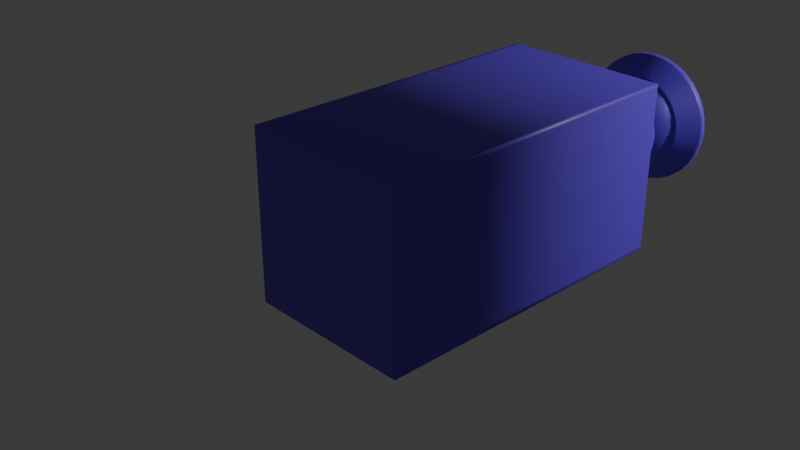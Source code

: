 # Source: Pulsar_Camera.blend  (saved by Blender 4.5.90; exported with 4.5.12 LTS)
import bpy
from mathutils import Matrix  # noqa: F401  (used for matrix-valued properties, if any)

bpy.ops.wm.read_factory_settings(use_empty=True)
scene = bpy.context.scene
scene.name = 'Scene'

# ---- collections
col_collection = bpy.data.collections.new('Collection'); scene.collection.children.link(col_collection)

# ---- materials (node trees are filled in below, after node groups)
mat_material = bpy.data.materials.new('Material')
mat_material.alpha_threshold = 0.0
mat_material.roughness = 0.5
mat_material.line_color = (0.0, 0.0, 0.0, 1.0)

# ---- material node trees
mat_material.use_nodes = True; mat_material.node_tree.nodes.clear()
_N = mat_material.node_tree.nodes; _L = mat_material.node_tree.links
n0 = _N.new('ShaderNodeOutputMaterial'); n0.name = 'Material Output'; n0.location = (200, 100)
n1 = _N.new('ShaderNodeBsdfPrincipled'); n1.name = 'Principled BSDF'; n1.location = (-200, 100)
n1.inputs[0].default_value = (0.1505, 0.06127, 0.8011, 1.0)
n1.inputs[3].default_value = 1.45
_L.new(n1.outputs[0], n0.inputs[0])
n0.is_active_output = True

# ---- world
world_world = bpy.data.worlds.new('World'); scene.world = world_world
world_world.use_nodes = True; world_world.node_tree.nodes.clear()
_N = world_world.node_tree.nodes; _L = world_world.node_tree.links
n0 = _N.new('ShaderNodeOutputWorld'); n0.name = 'World Output'; n0.location = (200, 100)
n1 = _N.new('ShaderNodeBackground'); n1.name = 'Background'; n1.location = (-200, 100)
n1.inputs[0].default_value = (0.05088, 0.05088, 0.05088, 1.0)
_L.new(n1.outputs[0], n0.inputs[0])
n0.is_active_output = True
world_world.color = (0.05088, 0.05088, 0.05088)
world_world.sun_shadow_jitter_overblur = 0.0

# ---- cameras
cam_camera = bpy.data.cameras.new('Camera')
cam_camera.clip_end = 100.0
cam_camera.ortho_scale = 7.314

# ---- lights
light_light = bpy.data.lights.new('Light', 'POINT')
light_light.energy = 1000.0
light_light.shadow_soft_size = 0.1

# ---- meshes
me_cube = bpy.data.meshes.new('Cube')
me_cube.from_pydata([(1.0, 2.876, 1.0), (1.0, 2.876, -1.0), (1.0, -1.0, 1.0), (1.0, -1.0, -1.0), (-1.0, 2.876, 1.0), (-1.0, 2.876, -1.0), (-1.0, -1.0, 1.0), (-1.0, -1.0, -1.0), (-2.752e-09, 3.679, 0.4472), (-2.282e-09, 2.844, 0.51), (0.08725, 3.679, 0.4386), (0.0995, 2.844, 0.5002), (0.1711, 3.679, 0.4132), (0.1952, 2.844, 0.4712), (0.2485, 3.679, 0.3719), (0.2834, 2.844, 0.4241), (0.3162, 3.679, 0.3162), (0.3606, 2.844, 0.3606), (0.3719, 3.679, 0.2485), (0.4241, 2.844, 0.2834), (0.4132, 3.679, 0.1711), (0.4712, 2.844, 0.1952), (0.4386, 3.679, 0.08725), (0.5002, 2.844, 0.0995), (0.4472, 3.679, 5.517e-09), (0.51, 2.844, 4.107e-09), (0.4386, 3.679, -0.08725), (0.5002, 2.844, -0.0995), (0.4132, 3.679, -0.1711), (0.4712, 2.844, -0.1952), (0.3719, 3.679, -0.2485), (0.4241, 2.844, -0.2834), (0.3162, 3.679, -0.3162), (0.3606, 2.844, -0.3606), (0.2485, 3.679, -0.3719), (0.2834, 2.844, -0.4241), (0.1711, 3.679, -0.4132), (0.1952, 2.844, -0.4712), (0.08725, 3.679, -0.4386), (0.0995, 2.844, -0.5002), (-2.517e-09, 3.679, -0.4472), (-2.282e-09, 2.844, -0.51), (-0.08725, 3.679, -0.4386), (-0.0995, 2.844, -0.5002), (-0.1711, 3.679, -0.4132), (-0.1952, 2.844, -0.4712), (-0.2485, 3.679, -0.3719), (-0.2834, 2.844, -0.4241), (-0.3162, 3.679, -0.3162), (-0.3606, 2.844, -0.3606), (-0.3719, 3.679, -0.2485), (-0.4241, 2.844, -0.2834), (-0.4132, 3.679, -0.1711), (-0.4712, 2.844, -0.1952), (-0.4386, 3.679, -0.08725), (-0.5002, 2.844, -0.0995), (-0.4472, 3.679, 5.517e-09), (-0.51, 2.844, 4.107e-09), (-0.4386, 3.679, 0.08725), (-0.5002, 2.844, 0.0995), (-0.4132, 3.679, 0.1711), (-0.4712, 2.844, 0.1952), (-0.3719, 3.679, 0.2485), (-0.4241, 2.844, 0.2834), (-0.3162, 3.679, 0.3162), (-0.3606, 2.844, 0.3606), (-0.2485, 3.679, 0.3719), (-0.2834, 2.844, 0.4241), (-0.1711, 3.679, 0.4132), (-0.1952, 2.844, 0.4712), (-0.08725, 3.679, 0.4386), (-0.0995, 2.844, 0.5002), (1.0, 2.876, -0.8), (-1.0, -1.0, -0.8), (1.0, -1.0, -0.8), (-1.0, 2.876, -0.8), (-1.0, -1.0, 0.82), (1.0, 2.876, 0.82), (1.0, -1.0, 0.82), (-1.0, 2.876, 0.82), (-0.8, 2.876, -1.0), (-0.8, -1.0, 1.0), (-0.8, -1.0, -1.0), (-0.8, 2.876, 1.0), (-0.8, 2.876, -0.8), (-0.8, -1.0, -0.8), (-0.8, 2.876, 0.82), (-0.8, -1.0, 0.82), (0.82, -1.0, -1.0), (0.82, 2.876, 1.0), (0.82, 2.876, -0.8), (0.82, 2.876, 0.82), (0.82, 2.876, -1.0), (0.82, -1.0, 1.0), (0.82, -1.0, -0.8), (0.82, -1.0, 0.82), (-2.282e-09, 3.679, 0.51), (0.0995, 3.679, 0.5002), (0.1952, 3.679, 0.4712), (0.2834, 3.679, 0.4241), (0.3606, 3.679, 0.3606), (0.4241, 3.679, 0.2834), (0.4712, 3.679, 0.1952), (0.5002, 3.679, 0.0995), (0.51, 3.679, 4.107e-09), (0.5002, 3.679, -0.0995), (0.4712, 3.679, -0.1952), (0.4241, 3.679, -0.2834), (0.3606, 3.679, -0.3606), (0.2834, 3.679, -0.4241), (0.1952, 3.679, -0.4712), (0.0995, 3.679, -0.5002), (-2.282e-09, 3.679, -0.51), (-0.0995, 3.679, -0.5002), (-0.1952, 3.679, -0.4712), (-0.2834, 3.679, -0.4241), (-0.3606, 3.679, -0.3606), (-0.4241, 3.679, -0.2834), (-0.4712, 3.679, -0.1952), (-0.5002, 3.679, -0.0995), (-0.51, 3.679, 4.107e-09), (-0.5002, 3.679, 0.0995), (-0.4712, 3.679, 0.1952), (-0.4241, 3.679, 0.2834), (-0.3606, 3.679, 0.3606), (-0.2834, 3.679, 0.4241), (-0.1952, 3.679, 0.4712), (-0.0995, 3.679, 0.5002), (-2.752e-09, 3.921, 0.4472), (0.08725, 3.921, 0.4386), (0.1711, 3.921, 0.4132), (0.2485, 3.921, 0.3719), (0.3162, 3.921, 0.3162), (0.3719, 3.921, 0.2485), (0.4132, 3.921, 0.1711), (0.4386, 3.921, 0.08725), (0.4472, 3.921, -1.751e-08), (0.4386, 3.921, -0.08725), (0.4132, 3.921, -0.1711), (0.3719, 3.921, -0.2485), (0.3162, 3.921, -0.3162), (0.2485, 3.921, -0.3719), (0.1711, 3.921, -0.4132), (0.08725, 3.921, -0.4386), (-2.517e-09, 3.921, -0.4472), (-0.08725, 3.921, -0.4386), (-0.1711, 3.921, -0.4132), (-0.2485, 3.921, -0.3719), (-0.3162, 3.921, -0.3162), (-0.3719, 3.921, -0.2485), (-0.4132, 3.921, -0.1711), (-0.4386, 3.921, -0.08725), (-0.4472, 3.921, -1.751e-08), (-0.4386, 3.921, 0.08725), (-0.4132, 3.921, 0.1711), (-0.3719, 3.921, 0.2485), (-0.3162, 3.921, 0.3162), (-0.2485, 3.921, 0.3719), (-0.1711, 3.921, 0.4132), (-0.08725, 3.921, 0.4386), (-1.436e-08, 4.2, 0.7965), (0.1554, 4.2, 0.7812), (0.3048, 4.2, 0.7359), (0.4425, 4.2, 0.6623), (0.5632, 4.2, 0.5632), (0.6623, 4.2, 0.4425), (0.7359, 4.2, 0.3048), (0.7812, 4.2, 0.1554), (0.7965, 4.2, -2.161e-08), (0.7812, 4.2, -0.1554), (0.7359, 4.2, -0.3048), (0.6623, 4.2, -0.4425), (0.5632, 4.2, -0.5632), (0.4425, 4.2, -0.6623), (0.3048, 4.2, -0.7359), (0.1554, 4.2, -0.7812), (-1.394e-08, 4.2, -0.7965), (-0.1554, 4.2, -0.7812), (-0.3048, 4.2, -0.7359), (-0.4425, 4.2, -0.6623), (-0.5632, 4.2, -0.5632), (-0.6623, 4.2, -0.4425), (-0.7359, 4.2, -0.3048), (-0.7812, 4.2, -0.1554), (-0.7965, 4.2, -2.161e-08), (-0.7812, 4.2, 0.1554), (-0.7359, 4.2, 0.3048), (-0.6623, 4.2, 0.4425), (-0.5632, 4.2, 0.5632), (-0.4425, 4.2, 0.6623), (-0.3048, 4.2, 0.7359), (-0.1554, 4.2, 0.7812), (-1.525e-08, 4.292, 0.7168), (0.1398, 4.292, 0.703), (0.2743, 4.292, 0.6622), (0.3982, 4.292, 0.596), (0.5068, 4.292, 0.5068), (0.596, 4.292, 0.3982), (0.6622, 4.292, 0.2743), (0.703, 4.292, 0.1398), (0.7168, 4.292, -1.124e-08), (0.703, 4.292, -0.1398), (0.6622, 4.292, -0.2743), (0.596, 4.292, -0.3982), (0.5068, 4.292, -0.5068), (0.3982, 4.292, -0.596), (0.2743, 4.292, -0.6622), (0.1398, 4.292, -0.703), (-1.454e-08, 4.292, -0.7168), (-0.1398, 4.292, -0.703), (-0.2743, 4.292, -0.6622), (-0.3982, 4.292, -0.596), (-0.5068, 4.292, -0.5068), (-0.596, 4.292, -0.3982), (-0.6622, 4.292, -0.2743), (-0.703, 4.292, -0.1398), (-0.7168, 4.292, -1.124e-08), (-0.703, 4.292, 0.1398), (-0.6622, 4.292, 0.2743), (-0.596, 4.292, 0.3982), (-0.5068, 4.292, 0.5068), (-0.3982, 4.292, 0.596), (-0.2743, 4.292, 0.6622), (-0.1398, 4.292, 0.703), (-1.436e-08, 4.292, 0.7965), (0.1554, 4.292, 0.7812), (0.3048, 4.292, 0.7359), (0.4425, 4.292, 0.6623), (0.5632, 4.292, 0.5632), (0.6623, 4.292, 0.4425), (0.7359, 4.292, 0.3048), (0.7812, 4.292, 0.1554), (0.7965, 4.292, -1.333e-08), (0.7812, 4.292, -0.1554), (0.7359, 4.292, -0.3048), (0.6623, 4.292, -0.4425), (0.5632, 4.292, -0.5632), (0.4425, 4.292, -0.6623), (0.3048, 4.292, -0.7359), (0.1554, 4.292, -0.7812), (-1.394e-08, 4.292, -0.7965), (-0.1554, 4.292, -0.7812), (-0.3048, 4.292, -0.7359), (-0.4425, 4.292, -0.6623), (-0.5632, 4.292, -0.5632), (-0.6623, 4.292, -0.4425), (-0.7359, 4.292, -0.3048), (-0.7812, 4.292, -0.1554), (-0.7965, 4.292, -1.333e-08), (-0.7812, 4.292, 0.1554), (-0.7359, 4.292, 0.3048), (-0.6623, 4.292, 0.4425), (-0.5632, 4.292, 0.5632), (-0.4425, 4.292, 0.6623), (-0.3048, 4.292, 0.7359), (-0.1554, 4.292, 0.7812), (-4.57e-08, 4.203, 0.5765), (0.1125, 4.203, 0.5655), (0.2206, 4.203, 0.5326), (0.3203, 4.203, 0.4794), (0.4077, 4.203, 0.4077), (0.4794, 4.203, 0.3203), (0.5326, 4.203, 0.2206), (0.5655, 4.203, 0.1125), (0.5765, 4.203, -1.996e-09), (0.5655, 4.203, -0.1125), (0.5326, 4.203, -0.2206), (0.4794, 4.203, -0.3203), (0.4077, 4.203, -0.4077), (0.3203, 4.203, -0.4794), (0.2206, 4.203, -0.5326), (0.1125, 4.203, -0.5655), (-1.559e-08, 4.203, -0.5765), (-0.1125, 4.203, -0.5655), (-0.2206, 4.203, -0.5326), (-0.3203, 4.203, -0.4794), (-0.4077, 4.203, -0.4077), (-0.4794, 4.203, -0.3203), (-0.5326, 4.203, -0.2206), (-0.5655, 4.203, -0.1125), (-0.5765, 4.203, -1.996e-09), (-0.5655, 4.203, 0.1125), (-0.5326, 4.203, 0.2206), (-0.4794, 4.203, 0.3203), (-0.4077, 4.203, 0.4077), (-0.3203, 4.203, 0.4794), (-0.2206, 4.203, 0.5326), (-0.1125, 4.203, 0.5655), (-1.525e-08, 4.203, 0.7168), (0.1398, 4.203, 0.703), (0.2743, 4.203, 0.6622), (0.3982, 4.203, 0.596), (0.5068, 4.203, 0.5068), (0.596, 4.203, 0.3982), (0.6622, 4.203, 0.2743), (0.703, 4.203, 0.1398), (0.7168, 4.203, -4.621e-09), (0.703, 4.203, -0.1398), (0.6622, 4.203, -0.2743), (0.596, 4.203, -0.3982), (0.5068, 4.203, -0.5068), (0.3982, 4.203, -0.596), (0.2743, 4.203, -0.6622), (0.1398, 4.203, -0.703), (-1.454e-08, 4.203, -0.7168), (-0.1398, 4.203, -0.703), (-0.2743, 4.203, -0.6622), (-0.3982, 4.203, -0.596), (-0.5068, 4.203, -0.5068), (-0.596, 4.203, -0.3982), (-0.6622, 4.203, -0.2743), (-0.703, 4.203, -0.1398), (-0.7168, 4.203, -4.621e-09), (-0.703, 4.203, 0.1398), (-0.6622, 4.203, 0.2743), (-0.596, 4.203, 0.3982), (-0.5068, 4.203, 0.5068), (-0.3982, 4.203, 0.596), (-0.2743, 4.203, 0.6622), (-0.1398, 4.203, 0.703), (-1.069e-07, 3.521, 0.328), (0.064, 3.521, 0.3217), (0.1255, 3.521, 0.3031), (0.1822, 3.521, 0.2728), (0.232, 3.521, 0.232), (0.2728, 3.521, 0.1822), (0.3031, 3.521, 0.1255), (0.3217, 3.521, 0.064), (0.328, 3.521, -4.043e-08), (0.3217, 3.521, -0.064), (0.3031, 3.521, -0.1255), (0.2728, 3.521, -0.1822), (0.232, 3.521, -0.232), (0.1822, 3.521, -0.2728), (0.1255, 3.521, -0.3031), (0.064, 3.521, -0.3217), (-1.384e-08, 3.521, -0.328), (-0.064, 3.521, -0.3217), (-0.1255, 3.521, -0.3031), (-0.1822, 3.521, -0.2728), (-0.232, 3.521, -0.232), (-0.2728, 3.521, -0.1822), (-0.3031, 3.521, -0.1255), (-0.3217, 3.521, -0.064), (-0.328, 3.521, -4.363e-08), (-0.3217, 3.521, 0.064), (-0.3031, 3.521, 0.1255), (-0.2728, 3.521, 0.1822), (-0.232, 3.521, 0.232), (-0.1822, 3.521, 0.2728), (-0.1255, 3.521, 0.3031), (-0.064, 3.521, 0.3217), (-4.57e-08, 4.019, 0.5765), (0.1125, 4.019, 0.5655), (0.2206, 4.019, 0.5326), (0.3203, 4.019, 0.4794), (0.4077, 4.019, 0.4077), (0.4794, 4.019, 0.3203), (0.5326, 4.019, 0.2206), (0.5655, 4.019, 0.1125), (0.5765, 4.019, -4.951e-08), (0.5655, 4.019, -0.1125), (0.5326, 4.019, -0.2206), (0.4794, 4.019, -0.3203), (0.4077, 4.019, -0.4077), (0.3203, 4.019, -0.4794), (0.2206, 4.019, -0.5326), (0.1125, 4.019, -0.5655), (-1.559e-08, 4.019, -0.5765), (-0.1125, 4.019, -0.5655), (-0.2206, 4.019, -0.5326), (-0.3203, 4.019, -0.4794), (-0.4077, 4.019, -0.4077), (-0.4794, 4.019, -0.3203), (-0.5326, 4.019, -0.2206), (-0.5655, 4.019, -0.1125), (-0.5765, 4.019, -4.951e-08), (-0.5655, 4.019, 0.1125), (-0.5326, 4.019, 0.2206), (-0.4794, 4.019, 0.3203), (-0.4077, 4.019, 0.4077), (-0.3203, 4.019, 0.4794), (-0.2206, 4.019, 0.5326), (-0.1125, 4.019, 0.5655), (-7.75e-08, 3.521, 0.4373), (0.08531, 3.521, 0.4289), (0.1673, 3.521, 0.404), (0.2429, 3.521, 0.3636), (0.3092, 3.521, 0.3092), (0.3636, 3.521, 0.2429), (0.404, 3.521, 0.1673), (0.4289, 3.521, 0.08531), (0.4373, 3.521, -4.534e-08), (0.4289, 3.521, -0.08531), (0.404, 3.521, -0.1673), (0.3636, 3.521, -0.2429), (0.3092, 3.521, -0.3092), (0.2429, 3.521, -0.3636), (0.1673, 3.521, -0.404), (0.08531, 3.521, -0.4289), (-1.506e-08, 3.521, -0.4373), (-0.08531, 3.521, -0.4289), (-0.1673, 3.521, -0.404), (-0.2429, 3.521, -0.3636), (-0.3092, 3.521, -0.3092), (-0.3636, 3.521, -0.2429), (-0.404, 3.521, -0.1673), (-0.4289, 3.521, -0.08531), (-0.4373, 3.521, -4.69e-08), (-0.4289, 3.521, 0.08531), (-0.404, 3.521, 0.1673), (-0.3636, 3.521, 0.2429), (-0.3092, 3.521, 0.3092), (-0.2429, 3.521, 0.3636), (-0.1673, 3.521, 0.404), (-0.08531, 3.521, 0.4289), (-1.069e-07, 2.151, 0.328), (0.064, 2.151, 0.3217), (0.1255, 2.151, 0.3031), (0.1822, 2.151, 0.2728), (0.232, 2.151, 0.232), (0.2728, 2.151, 0.1822), (0.3031, 2.151, 0.1255), (0.3217, 2.151, 0.064), (0.328, 2.151, -8.916e-07), (0.3217, 2.151, -0.064), (0.3031, 2.151, -0.1255), (0.2728, 2.151, -0.1823), (0.232, 2.151, -0.232), (0.1822, 2.151, -0.2728), (0.1255, 2.151, -0.3031), (0.064, 2.151, -0.3217), (-1.384e-08, 2.151, -0.328), (-0.064, 2.151, -0.3217), (-0.1255, 2.151, -0.3031), (-0.1822, 2.151, -0.2728), (-0.232, 2.151, -0.232), (-0.2728, 2.151, -0.1823), (-0.3031, 2.151, -0.1255), (-0.3217, 2.151, -0.064), (-0.328, 2.151, -8.948e-07), (-0.3217, 2.151, 0.064), (-0.3031, 2.151, 0.1255), (-0.2728, 2.151, 0.1822), (-0.232, 2.151, 0.232), (-0.1822, 2.151, 0.2728), (-0.1255, 2.151, 0.3031), (-0.064, 2.151, 0.3217), (0.91, -1.0, -1.0), (0.91, 2.876, 1.0), (0.91, 2.876, -0.8), (0.91, 2.876, 0.82), (0.91, 2.876, -1.0), (0.91, -1.0, 1.0), (0.91, -1.0, -0.8), (0.91, -1.0, 0.82), (-1.0, -1.0, 0.91), (1.0, 2.876, 0.91), (1.0, -1.0, 0.91), (-1.0, 2.876, 0.91), (-0.8, 2.876, 0.91), (-0.8, -1.0, 0.91), (0.82, -1.0, 0.91), (0.82, 2.876, 0.91), (0.91, -1.0, 0.91), (0.91, 2.876, 0.91), (1.0, 2.876, -0.9), (1.0, -1.0, -0.9), (-1.0, 2.876, -0.9), (-1.0, -1.0, -0.9), (-0.8, -1.0, -0.9), (-0.8, 2.876, -0.9), (0.82, -1.0, -0.9), (0.82, 2.876, -0.9), (0.91, -1.0, -0.9), (0.91, 2.876, -0.9), (-0.9, 2.876, -1.0), (-0.9, -1.0, 1.0), (-0.9, -1.0, -0.8), (-0.9, -1.0, 0.82), (-0.9, -1.0, -1.0), (-0.9, 2.876, 1.0), (-0.9, 2.876, -0.8), (-0.9, 2.876, 0.82), (-0.9, 2.876, 0.91), (-0.9, -1.0, 0.91), (-0.9, 2.876, -0.9), (-0.9, -1.0, -0.9), (-0.95, 2.876, -1.0), (-0.95, -1.0, 1.0), (-0.95, -1.0, -0.8), (-0.95, -1.0, 0.82), (-0.95, -1.0, 0.91), (-0.95, -1.0, -0.9), (-0.95, -1.0, -1.0), (-0.95, 2.876, 1.0), (-0.95, 2.876, -0.8), (-0.95, 2.876, 0.82), (-0.95, 2.876, 0.91), (-0.95, 2.876, -0.9), (-1.0, -1.0, 0.9515), (1.0, 2.876, 0.9515), (1.0, -1.0, 0.9515), (-1.0, 2.876, 0.9515), (-0.8, 2.876, 0.9515), (-0.8, -1.0, 0.9515), (0.82, -1.0, 0.9515), (0.82, 2.876, 0.9515), (0.91, -1.0, 0.9515), (0.91, 2.876, 0.9515), (-0.9, 2.876, 0.9515), (-0.9, -1.0, 0.9515), (-0.95, 2.876, 0.9515), (-0.95, -1.0, 0.9515), (0.955, -1.0, -1.0), (0.955, 2.876, 1.0), (0.955, 2.876, -0.8), (0.955, 2.876, 0.82), (0.955, 2.876, -1.0), (0.955, -1.0, 1.0), (0.955, -1.0, -0.8), (0.955, -1.0, 0.82), (0.955, -1.0, 0.91), (0.955, 2.876, 0.91), (0.955, -1.0, -0.9), (0.955, 2.876, -0.9), (0.955, -1.0, 0.9515), (0.955, 2.876, 0.9515), (1.0, 2.876, -0.95), (1.0, -1.0, -0.95), (-1.0, 2.876, -0.95), (-0.8, -1.0, -0.95), (-0.8, 2.876, -0.95), (0.82, -1.0, -0.95), (0.82, 2.876, -0.95), (0.91, -1.0, -0.95), (0.91, 2.876, -0.95), (-1.0, -1.0, -0.95), (-0.9, -1.0, -0.95), (-0.9, 2.876, -0.95), (-0.95, 2.876, -0.95), (-0.95, -1.0, -0.95), (0.955, 2.876, -0.95), (0.955, -1.0, -0.95)], [], [(495, 4, 6, 489), (513, 489, 6, 500), (500, 6, 4, 503), (518, 1, 3, 514), (501, 0, 2, 502), (527, 515, 0, 501), (96, 9, 11, 97), (97, 11, 13, 98), (98, 13, 15, 99), (99, 15, 17, 100), (100, 17, 19, 101), (101, 19, 21, 102), (102, 21, 23, 103), (103, 23, 25, 104), (104, 25, 27, 105), (105, 27, 29, 106), (106, 29, 31, 107), (107, 31, 33, 108), (108, 33, 35, 109), (109, 35, 37, 110), (110, 37, 39, 111), (111, 39, 41, 112), (112, 41, 43, 113), (113, 43, 45, 114), (114, 45, 47, 115), (115, 47, 49, 116), (116, 49, 51, 117), (117, 51, 53, 118), (118, 53, 55, 119), (119, 55, 57, 120), (120, 57, 59, 121), (121, 59, 61, 122), (122, 61, 63, 123), (123, 63, 65, 124), (124, 65, 67, 125), (125, 67, 69, 126), (11, 9, 71, 69, 67, 65, 63, 61, 59, 57, 55, 53, 51, 49, 47, 45, 43, 41, 39, 37, 35, 33, 31, 29, 27, 25, 23, 21, 19, 17, 15, 13), (126, 69, 71, 127), (127, 71, 9, 96), (58, 60, 154, 153), (525, 516, 72, 466), (466, 72, 74, 467), (469, 73, 75, 468), (493, 490, 73, 469), (516, 517, 77, 72), (72, 77, 78, 74), (73, 76, 79, 75), (490, 491, 76, 73), (94, 95, 87, 85), (482, 483, 86, 84), (472, 94, 85, 470), (486, 482, 84, 471), (510, 481, 83, 504), (476, 80, 82, 480), (506, 93, 81, 505), (89, 83, 81, 93), (449, 89, 93, 453), (508, 453, 93, 506), (474, 454, 94, 472), (454, 455, 95, 94), (84, 86, 91, 90), (471, 84, 90, 473), (504, 83, 89, 507), (80, 92, 88, 82), (10, 8, 96, 97), (12, 10, 97, 98), (14, 12, 98, 99), (16, 14, 99, 100), (18, 16, 100, 101), (20, 18, 101, 102), (22, 20, 102, 103), (24, 22, 103, 104), (26, 24, 104, 105), (28, 26, 105, 106), (30, 28, 106, 107), (32, 30, 107, 108), (34, 32, 108, 109), (36, 34, 109, 110), (38, 36, 110, 111), (40, 38, 111, 112), (42, 40, 112, 113), (44, 42, 113, 114), (46, 44, 114, 115), (48, 46, 115, 116), (50, 48, 116, 117), (52, 50, 117, 118), (54, 52, 118, 119), (56, 54, 119, 120), (58, 56, 120, 121), (60, 58, 121, 122), (62, 60, 122, 123), (64, 62, 123, 124), (66, 64, 124, 125), (68, 66, 125, 126), (70, 68, 126, 127), (8, 70, 127, 96), (156, 157, 189, 188), (32, 34, 141, 140), (60, 62, 155, 154), (34, 36, 142, 141), (8, 10, 129, 128), (62, 64, 156, 155), (36, 38, 143, 142), (10, 12, 130, 129), (64, 66, 157, 156), (38, 40, 144, 143), (12, 14, 131, 130), (66, 68, 158, 157), (40, 42, 145, 144), (14, 16, 132, 131), (68, 70, 159, 158), (42, 44, 146, 145), (16, 18, 133, 132), (70, 8, 128, 159), (44, 46, 147, 146), (18, 20, 134, 133), (46, 48, 148, 147), (20, 22, 135, 134), (48, 50, 149, 148), (22, 24, 136, 135), (50, 52, 150, 149), (24, 26, 137, 136), (52, 54, 151, 150), (26, 28, 138, 137), (54, 56, 152, 151), (28, 30, 139, 138), (56, 58, 153, 152), (30, 32, 140, 139), (176, 177, 241, 240), (143, 144, 176, 175), (130, 131, 163, 162), (157, 158, 190, 189), (144, 145, 177, 176), (131, 132, 164, 163), (158, 159, 191, 190), (145, 146, 178, 177), (132, 133, 165, 164), (159, 128, 160, 191), (146, 147, 179, 178), (133, 134, 166, 165), (147, 148, 180, 179), (134, 135, 167, 166), (148, 149, 181, 180), (135, 136, 168, 167), (149, 150, 182, 181), (136, 137, 169, 168), (150, 151, 183, 182), (137, 138, 170, 169), (151, 152, 184, 183), (138, 139, 171, 170), (152, 153, 185, 184), (139, 140, 172, 171), (153, 154, 186, 185), (140, 141, 173, 172), (154, 155, 187, 186), (141, 142, 174, 173), (128, 129, 161, 160), (155, 156, 188, 187), (142, 143, 175, 174), (129, 130, 162, 161), (216, 217, 313, 312), (163, 164, 228, 227), (190, 191, 255, 254), (177, 178, 242, 241), (164, 165, 229, 228), (191, 160, 224, 255), (178, 179, 243, 242), (165, 166, 230, 229), (179, 180, 244, 243), (166, 167, 231, 230), (180, 181, 245, 244), (167, 168, 232, 231), (181, 182, 246, 245), (168, 169, 233, 232), (182, 183, 247, 246), (169, 170, 234, 233), (183, 184, 248, 247), (170, 171, 235, 234), (184, 185, 249, 248), (171, 172, 236, 235), (185, 186, 250, 249), (172, 173, 237, 236), (186, 187, 251, 250), (173, 174, 238, 237), (160, 161, 225, 224), (187, 188, 252, 251), (174, 175, 239, 238), (161, 162, 226, 225), (188, 189, 253, 252), (175, 176, 240, 239), (162, 163, 227, 226), (189, 190, 254, 253), (193, 192, 224, 225), (194, 193, 225, 226), (195, 194, 226, 227), (196, 195, 227, 228), (197, 196, 228, 229), (198, 197, 229, 230), (199, 198, 230, 231), (200, 199, 231, 232), (201, 200, 232, 233), (202, 201, 233, 234), (203, 202, 234, 235), (204, 203, 235, 236), (205, 204, 236, 237), (206, 205, 237, 238), (207, 206, 238, 239), (208, 207, 239, 240), (209, 208, 240, 241), (210, 209, 241, 242), (211, 210, 242, 243), (212, 211, 243, 244), (213, 212, 244, 245), (214, 213, 245, 246), (215, 214, 246, 247), (216, 215, 247, 248), (217, 216, 248, 249), (218, 217, 249, 250), (219, 218, 250, 251), (220, 219, 251, 252), (221, 220, 252, 253), (222, 221, 253, 254), (223, 222, 254, 255), (192, 223, 255, 224), (277, 278, 374, 373), (203, 204, 300, 299), (217, 218, 314, 313), (204, 205, 301, 300), (218, 219, 315, 314), (205, 206, 302, 301), (192, 193, 289, 288), (219, 220, 316, 315), (206, 207, 303, 302), (193, 194, 290, 289), (220, 221, 317, 316), (207, 208, 304, 303), (194, 195, 291, 290), (221, 222, 318, 317), (208, 209, 305, 304), (195, 196, 292, 291), (222, 223, 319, 318), (209, 210, 306, 305), (196, 197, 293, 292), (223, 192, 288, 319), (210, 211, 307, 306), (197, 198, 294, 293), (211, 212, 308, 307), (198, 199, 295, 294), (212, 213, 309, 308), (199, 200, 296, 295), (213, 214, 310, 309), (200, 201, 297, 296), (214, 215, 311, 310), (201, 202, 298, 297), (215, 216, 312, 311), (202, 203, 299, 298), (257, 256, 288, 289), (258, 257, 289, 290), (259, 258, 290, 291), (260, 259, 291, 292), (261, 260, 292, 293), (262, 261, 293, 294), (263, 262, 294, 295), (264, 263, 295, 296), (265, 264, 296, 297), (266, 265, 297, 298), (267, 266, 298, 299), (268, 267, 299, 300), (269, 268, 300, 301), (270, 269, 301, 302), (271, 270, 302, 303), (272, 271, 303, 304), (273, 272, 304, 305), (274, 273, 305, 306), (275, 274, 306, 307), (276, 275, 307, 308), (277, 276, 308, 309), (278, 277, 309, 310), (279, 278, 310, 311), (280, 279, 311, 312), (281, 280, 312, 313), (282, 281, 313, 314), (283, 282, 314, 315), (284, 283, 315, 316), (285, 284, 316, 317), (286, 285, 317, 318), (287, 286, 318, 319), (256, 287, 319, 288), (337, 338, 434, 433), (264, 265, 361, 360), (278, 279, 375, 374), (265, 266, 362, 361), (279, 280, 376, 375), (266, 267, 363, 362), (280, 281, 377, 376), (267, 268, 364, 363), (281, 282, 378, 377), (268, 269, 365, 364), (282, 283, 379, 378), (269, 270, 366, 365), (256, 257, 353, 352), (283, 284, 380, 379), (270, 271, 367, 366), (257, 258, 354, 353), (284, 285, 381, 380), (271, 272, 368, 367), (258, 259, 355, 354), (285, 286, 382, 381), (272, 273, 369, 368), (259, 260, 356, 355), (286, 287, 383, 382), (273, 274, 370, 369), (260, 261, 357, 356), (287, 256, 352, 383), (274, 275, 371, 370), (261, 262, 358, 357), (275, 276, 372, 371), (262, 263, 359, 358), (276, 277, 373, 372), (263, 264, 360, 359), (385, 384, 352, 353), (386, 385, 353, 354), (387, 386, 354, 355), (388, 387, 355, 356), (389, 388, 356, 357), (390, 389, 357, 358), (391, 390, 358, 359), (392, 391, 359, 360), (393, 392, 360, 361), (394, 393, 361, 362), (395, 394, 362, 363), (396, 395, 363, 364), (397, 396, 364, 365), (398, 397, 365, 366), (399, 398, 366, 367), (400, 399, 367, 368), (401, 400, 368, 369), (402, 401, 369, 370), (403, 402, 370, 371), (404, 403, 371, 372), (405, 404, 372, 373), (406, 405, 373, 374), (407, 406, 374, 375), (408, 407, 375, 376), (409, 408, 376, 377), (410, 409, 377, 378), (411, 410, 378, 379), (412, 411, 379, 380), (413, 412, 380, 381), (414, 413, 381, 382), (415, 414, 382, 383), (384, 415, 383, 352), (321, 320, 384, 385), (322, 321, 385, 386), (323, 322, 386, 387), (324, 323, 387, 388), (325, 324, 388, 389), (326, 325, 389, 390), (327, 326, 390, 391), (328, 327, 391, 392), (329, 328, 392, 393), (330, 329, 393, 394), (331, 330, 394, 395), (332, 331, 395, 396), (333, 332, 396, 397), (334, 333, 397, 398), (335, 334, 398, 399), (336, 335, 399, 400), (337, 336, 400, 401), (338, 337, 401, 402), (339, 338, 402, 403), (340, 339, 403, 404), (341, 340, 404, 405), (342, 341, 405, 406), (343, 342, 406, 407), (344, 343, 407, 408), (345, 344, 408, 409), (346, 345, 409, 410), (347, 346, 410, 411), (348, 347, 411, 412), (349, 348, 412, 413), (350, 349, 413, 414), (351, 350, 414, 415), (320, 351, 415, 384), (416, 417, 418, 419, 420, 421, 422, 423, 424, 425, 426, 427, 428, 429, 430, 431, 432, 433, 434, 435, 436, 437, 438, 439, 440, 441, 442, 443, 444, 445, 446, 447), (324, 325, 421, 420), (351, 320, 416, 447), (338, 339, 435, 434), (325, 326, 422, 421), (339, 340, 436, 435), (326, 327, 423, 422), (340, 341, 437, 436), (327, 328, 424, 423), (341, 342, 438, 437), (328, 329, 425, 424), (342, 343, 439, 438), (329, 330, 426, 425), (343, 344, 440, 439), (330, 331, 427, 426), (344, 345, 441, 440), (331, 332, 428, 427), (345, 346, 442, 441), (332, 333, 429, 428), (346, 347, 443, 442), (333, 334, 430, 429), (320, 321, 417, 416), (347, 348, 444, 443), (334, 335, 431, 430), (321, 322, 418, 417), (348, 349, 445, 444), (335, 336, 432, 431), (322, 323, 419, 418), (349, 350, 446, 445), (336, 337, 433, 432), (323, 324, 420, 419), (350, 351, 447, 446), (520, 521, 455, 454), (524, 520, 454, 474), (526, 519, 453, 508), (515, 449, 453, 519), (90, 91, 451, 450), (473, 90, 450, 475), (507, 89, 449, 509), (92, 452, 448, 88), (91, 463, 465, 451), (521, 522, 464, 455), (86, 460, 463, 91), (455, 464, 462, 95), (95, 462, 461, 87), (483, 484, 460, 86), (517, 523, 457, 77), (77, 457, 458, 78), (76, 456, 459, 79), (491, 492, 456, 76), (534, 473, 475, 536), (543, 524, 474, 535), (532, 471, 473, 534), (535, 474, 472, 533), (539, 486, 471, 532), (533, 472, 470, 531), (541, 493, 469, 537), (537, 469, 468, 530), (528, 466, 467, 529), (542, 525, 466, 528), (531, 470, 487, 538), (540, 499, 486, 539), (87, 461, 485, 479), (497, 498, 484, 483), (488, 476, 480, 494), (512, 495, 481, 510), (499, 496, 482, 486), (496, 497, 483, 482), (85, 87, 479, 478), (470, 85, 478, 487), (505, 81, 477, 511), (83, 481, 477, 81), (75, 79, 497, 496), (468, 75, 496, 499), (503, 4, 495, 512), (5, 488, 494, 7), (79, 459, 498, 497), (530, 468, 499, 540), (538, 487, 493, 541), (479, 485, 492, 491), (478, 479, 491, 490), (487, 478, 490, 493), (511, 477, 489, 513), (481, 495, 489, 477), (485, 511, 513, 492), (459, 503, 512, 498), (461, 505, 511, 485), (498, 512, 510, 484), (463, 507, 509, 465), (522, 526, 508, 464), (460, 504, 507, 463), (464, 508, 506, 462), (462, 506, 505, 461), (484, 510, 504, 460), (523, 527, 501, 457), (457, 501, 502, 458), (456, 500, 503, 459), (492, 513, 500, 456), (465, 509, 527, 523), (458, 502, 526, 522), (536, 475, 525, 542), (529, 467, 524, 543), (451, 465, 523, 517), (78, 458, 522, 521), (0, 515, 519, 2), (502, 2, 519, 526), (467, 74, 520, 524), (74, 78, 521, 520), (450, 451, 517, 516), (475, 450, 516, 525), (509, 449, 515, 527), (452, 518, 514, 448), (3, 529, 543, 514), (452, 536, 542, 518), (480, 538, 541, 494), (5, 530, 540, 488), (488, 540, 539, 476), (82, 531, 538, 480), (518, 542, 528, 1), (1, 528, 529, 3), (7, 537, 530, 5), (494, 541, 537, 7), (88, 533, 531, 82), (476, 539, 532, 80), (448, 535, 533, 88), (80, 532, 534, 92), (514, 543, 535, 448), (92, 534, 536, 452)])
me_cube.polygons.foreach_set('use_smooth', [True] * 512)
_uv = me_cube.uv_layers.new(name='UVMap')
_uv.uv.foreach_set('vector', [0.8687, 0.5, 0.875, 0.5, 0.875, 0.75, 0.8687, 0.75, 0.6189, 0.9937, 0.625, 0.9937, 0.625, 1.0, 0.6189, 1.0, 0.6189, 0.0, 0.625, 0.0, 0.625, 0.25, 0.6189, 0.25, 0.3694, 0.5, 0.375, 0.5, 0.375, 0.75, 0.3694, 0.75, 0.6189, 0.5, 0.625, 0.5, 0.625, 0.75, 0.6189, 0.75, 0.6189, 0.4944, 0.625, 0.4944, 0.625, 0.5, 0.6189, 0.5, 1.0, 0.5, 1.0, 1.0, 0.9688, 1.0, 0.9688, 0.5, 0.9688, 0.5, 0.9688, 1.0, 0.9375, 1.0, 0.9375, 0.5, 0.9375, 0.5, 0.9375, 1.0, 0.9062, 1.0, 0.9062, 0.5, 0.9062, 0.5, 0.9062, 1.0, 0.875, 1.0, 0.875, 0.5, 0.875, 0.5, 0.875, 1.0, 0.8438, 1.0, 0.8438, 0.5, 0.8438, 0.5, 0.8438, 1.0, 0.8125, 1.0, 0.8125, 0.5, 0.8125, 0.5, 0.8125, 1.0, 0.7812, 1.0, 0.7812, 0.5, 0.7812, 0.5, 0.7812, 1.0, 0.75, 1.0, 0.75, 0.5, 0.75, 0.5, 0.75, 1.0, 0.7188, 1.0, 0.7188, 0.5, 0.7188, 0.5, 0.7188, 1.0, 0.6875, 1.0, 0.6875, 0.5, 0.6875, 0.5, 0.6875, 1.0, 0.6562, 1.0, 0.6562, 0.5, 0.6562, 0.5, 0.6562, 1.0, 0.625, 1.0, 0.625, 0.5, 0.625, 0.5, 0.625, 1.0, 0.5938, 1.0, 0.5938, 0.5, 0.5938, 0.5, 0.5938, 1.0, 0.5625, 1.0, 0.5625, 0.5, 0.5625, 0.5, 0.5625, 1.0, 0.5312, 1.0, 0.5312, 0.5, 0.5312, 0.5, 0.5312, 1.0, 0.5, 1.0, 0.5, 0.5, 0.5, 0.5, 0.5, 1.0, 0.4688, 1.0, 0.4688, 0.5, 0.4688, 0.5, 0.4688, 1.0, 0.4375, 1.0, 0.4375, 0.5, 0.4375, 0.5, 0.4375, 1.0, 0.4062, 1.0, 0.4062, 0.5, 0.4062, 0.5, 0.4062, 1.0, 0.375, 1.0, 0.375, 0.5, 0.375, 0.5, 0.375, 1.0, 0.3438, 1.0, 0.3438, 0.5, 0.3438, 0.5, 0.3438, 1.0, 0.3125, 1.0, 0.3125, 0.5, 0.3125, 0.5, 0.3125, 1.0, 0.2812, 1.0, 0.2812, 0.5, 0.2812, 0.5, 0.2812, 1.0, 0.25, 1.0, 0.25, 0.5, 0.25, 0.5, 0.25, 1.0, 0.2188, 1.0, 0.2188, 0.5, 0.2188, 0.5, 0.2188, 1.0, 0.1875, 1.0, 0.1875, 0.5, 0.1875, 0.5, 0.1875, 1.0, 0.1562, 1.0, 0.1562, 0.5, 0.1562, 0.5, 0.1562, 1.0, 0.125, 1.0, 0.125, 0.5, 0.125, 0.5, 0.125, 1.0, 0.09375, 1.0, 0.09375, 0.5, 0.09375, 0.5, 0.09375, 1.0, 0.0625, 1.0, 0.0625, 0.5, 0.2968, 0.4854, 0.25, 0.49, 0.2032, 0.4854, 0.1582, 0.4717, 0.1167, 0.4496, 0.08029, 0.4197, 0.05045, 0.3833, 0.02827, 0.3418, 0.01461, 0.2968, 0.01, 0.25, 0.01461, 0.2032, 0.02827, 0.1582, 0.05045, 0.1167, 0.08029, 0.08029, 0.1167, 0.05045, 0.1582, 0.02827, 0.2032, 0.01461, 0.25, 0.01, 0.2968, 0.01461, 0.3418, 0.02827, 0.3833, 0.05045, 0.4197, 0.08029, 0.4496, 0.1167, 0.4717, 0.1582, 0.4854, 0.2032, 0.49, 0.25, 0.4854, 0.2968, 0.4717, 0.3418, 0.4496, 0.3833, 0.4197, 0.4197, 0.3833, 0.4496, 0.3418, 0.4717, 0.0625, 0.5, 0.0625, 1.0, 0.03125, 1.0, 0.03125, 0.5, 0.03125, 0.5, 0.03125, 1.0, 0.0, 1.0, 0.0, 0.5, 0.5436, 0.2911, 0.5556, 0.3305, 0.5556, 0.3305, 0.5436, 0.2911, 0.3875, 0.4944, 0.4, 0.4944, 0.4, 0.5, 0.3875, 0.5, 0.3875, 0.5, 0.4, 0.5, 0.4, 0.75, 0.3875, 0.75, 0.3875, 0.0, 0.4, 0.0, 0.4, 0.25, 0.3875, 0.25, 0.3875, 0.9937, 0.4, 0.9937, 0.4, 1.0, 0.3875, 1.0, 0.4, 0.4944, 0.6025, 0.4944, 0.6025, 0.5, 0.4, 0.5, 0.4, 0.5, 0.6025, 0.5, 0.6025, 0.75, 0.4, 0.75, 0.4, 0.0, 0.6025, 0.0, 0.6025, 0.25, 0.4, 0.25, 0.4, 0.9937, 0.6025, 0.9937, 0.6025, 1.0, 0.4, 1.0, 0.4, 0.7725, 0.6025, 0.7725, 0.6025, 0.975, 0.4, 0.975, 0.4, 0.2625, 0.6025, 0.2625, 0.6025, 0.275, 0.4, 0.275, 0.3875, 0.7725, 0.4, 0.7725, 0.4, 0.975, 0.3875, 0.975, 0.3875, 0.2625, 0.4, 0.2625, 0.4, 0.275, 0.3875, 0.275, 0.6189, 0.2625, 0.625, 0.2625, 0.625, 0.275, 0.6189, 0.275, 0.1375, 0.5, 0.15, 0.5, 0.15, 0.75, 0.1375, 0.75, 0.6189, 0.7725, 0.625, 0.7725, 0.625, 0.975, 0.6189, 0.975, 0.6475, 0.5, 0.85, 0.5, 0.85, 0.75, 0.6475, 0.75, 0.6363, 0.5, 0.6475, 0.5, 0.6475, 0.75, 0.6363, 0.75, 0.6189, 0.7613, 0.625, 0.7613, 0.625, 0.7725, 0.6189, 0.7725, 0.3875, 0.7613, 0.4, 0.7613, 0.4, 0.7725, 0.3875, 0.7725, 0.4, 0.7613, 0.6025, 0.7613, 0.6025, 0.7725, 0.4, 0.7725, 0.4, 0.275, 0.6025, 0.275, 0.6025, 0.4775, 0.4, 0.4775, 0.3875, 0.275, 0.4, 0.275, 0.4, 0.4775, 0.3875, 0.4775, 0.6189, 0.275, 0.625, 0.275, 0.625, 0.4775, 0.6189, 0.4775, 0.15, 0.5, 0.3525, 0.5, 0.3525, 0.75, 0.15, 0.75, 0.7911, 0.4564, 0.75, 0.4605, 0.75, 0.49, 0.7968, 0.4854, 0.8305, 0.4444, 0.7911, 0.4564, 0.7968, 0.4854, 0.8418, 0.4717, 0.8669, 0.425, 0.8305, 0.4444, 0.8418, 0.4717, 0.8833, 0.4496, 0.8988, 0.3988, 0.8669, 0.425, 0.8833, 0.4496, 0.9197, 0.4197, 0.925, 0.3669, 0.8988, 0.3988, 0.9197, 0.4197, 0.9496, 0.3833, 0.9444, 0.3305, 0.925, 0.3669, 0.9496, 0.3833, 0.9717, 0.3418, 0.9564, 0.2911, 0.9444, 0.3305, 0.9717, 0.3418, 0.9854, 0.2968, 0.9605, 0.25, 0.9564, 0.2911, 0.9854, 0.2968, 0.99, 0.25, 0.9564, 0.2089, 0.9605, 0.25, 0.99, 0.25, 0.9854, 0.2032, 0.9444, 0.1695, 0.9564, 0.2089, 0.9854, 0.2032, 0.9717, 0.1582, 0.925, 0.1331, 0.9444, 0.1695, 0.9717, 0.1582, 0.9496, 0.1167, 0.8988, 0.1012, 0.925, 0.1331, 0.9496, 0.1167, 0.9197, 0.08029, 0.8669, 0.07502, 0.8988, 0.1012, 0.9197, 0.08029, 0.8833, 0.05045, 0.8305, 0.05557, 0.8669, 0.07502, 0.8833, 0.05045, 0.8418, 0.02827, 0.7911, 0.04359, 0.8305, 0.05557, 0.8418, 0.02827, 0.7968, 0.01461, 0.75, 0.03955, 0.7911, 0.04359, 0.7968, 0.01461, 0.75, 0.01, 0.7089, 0.04359, 0.75, 0.03955, 0.75, 0.01, 0.7032, 0.01461, 0.6695, 0.05557, 0.7089, 0.04359, 0.7032, 0.01461, 0.6582, 0.02827, 0.6331, 0.07502, 0.6695, 0.05557, 0.6582, 0.02827, 0.6167, 0.05045, 0.6012, 0.1012, 0.6331, 0.07502, 0.6167, 0.05045, 0.5803, 0.08029, 0.575, 0.1331, 0.6012, 0.1012, 0.5803, 0.08029, 0.5504, 0.1167, 0.5556, 0.1695, 0.575, 0.1331, 0.5504, 0.1167, 0.5283, 0.1582, 0.5436, 0.2089, 0.5556, 0.1695, 0.5283, 0.1582, 0.5146, 0.2032, 0.5395, 0.25, 0.5436, 0.2089, 0.5146, 0.2032, 0.51, 0.25, 0.5436, 0.2911, 0.5395, 0.25, 0.51, 0.25, 0.5146, 0.2968, 0.5556, 0.3305, 0.5436, 0.2911, 0.5146, 0.2968, 0.5283, 0.3418, 0.575, 0.3669, 0.5556, 0.3305, 0.5283, 0.3418, 0.5504, 0.3833, 0.6012, 0.3988, 0.575, 0.3669, 0.5504, 0.3833, 0.5803, 0.4197, 0.6331, 0.425, 0.6012, 0.3988, 0.5803, 0.4197, 0.6167, 0.4496, 0.6695, 0.4444, 0.6331, 0.425, 0.6167, 0.4496, 0.6582, 0.4717, 0.7089, 0.4564, 0.6695, 0.4444, 0.6582, 0.4717, 0.7032, 0.4854, 0.75, 0.4605, 0.7089, 0.4564, 0.7032, 0.4854, 0.75, 0.49, 0.6012, 0.3988, 0.6331, 0.425, 0.6331, 0.425, 0.6012, 0.3988, 0.8988, 0.1012, 0.8669, 0.07502, 0.8669, 0.07502, 0.8988, 0.1012, 0.5556, 0.3305, 0.575, 0.3669, 0.575, 0.3669, 0.5556, 0.3305, 0.8669, 0.07502, 0.8305, 0.05557, 0.8305, 0.05557, 0.8669, 0.07502, 0.75, 0.4605, 0.7911, 0.4564, 0.7911, 0.4564, 0.75, 0.4605, 0.575, 0.3669, 0.6012, 0.3988, 0.6012, 0.3988, 0.575, 0.3669, 0.8305, 0.05557, 0.7911, 0.04359, 0.7911, 0.04359, 0.8305, 0.05557, 0.7911, 0.4564, 0.8305, 0.4444, 0.8305, 0.4444, 0.7911, 0.4564, 0.6012, 0.3988, 0.6331, 0.425, 0.6331, 0.425, 0.6012, 0.3988, 0.7911, 0.04359, 0.75, 0.03955, 0.75, 0.03955, 0.7911, 0.04359, 0.8305, 0.4444, 0.8669, 0.425, 0.8669, 0.425, 0.8305, 0.4444, 0.6331, 0.425, 0.6695, 0.4444, 0.6695, 0.4444, 0.6331, 0.425, 0.75, 0.03955, 0.7089, 0.04359, 0.7089, 0.04359, 0.75, 0.03955, 0.8669, 0.425, 0.8988, 0.3988, 0.8988, 0.3988, 0.8669, 0.425, 0.6695, 0.4444, 0.7089, 0.4564, 0.7089, 0.4564, 0.6695, 0.4444, 0.7089, 0.04359, 0.6695, 0.05557, 0.6695, 0.05557, 0.7089, 0.04359, 0.8988, 0.3988, 0.925, 0.3669, 0.925, 0.3669, 0.8988, 0.3988, 0.7089, 0.4564, 0.75, 0.4605, 0.75, 0.4605, 0.7089, 0.4564, 0.6695, 0.05557, 0.6331, 0.07502, 0.6331, 0.07502, 0.6695, 0.05557, 0.925, 0.3669, 0.9444, 0.3305, 0.9444, 0.3305, 0.925, 0.3669, 0.6331, 0.07502, 0.6012, 0.1012, 0.6012, 0.1012, 0.6331, 0.07502, 0.9444, 0.3305, 0.9564, 0.2911, 0.9564, 0.2911, 0.9444, 0.3305, 0.6012, 0.1012, 0.575, 0.1331, 0.575, 0.1331, 0.6012, 0.1012, 0.9564, 0.2911, 0.9605, 0.25, 0.9605, 0.25, 0.9564, 0.2911, 0.575, 0.1331, 0.5556, 0.1695, 0.5556, 0.1695, 0.575, 0.1331, 0.9605, 0.25, 0.9564, 0.2089, 0.9564, 0.2089, 0.9605, 0.25, 0.5556, 0.1695, 0.5436, 0.2089, 0.5436, 0.2089, 0.5556, 0.1695, 0.9564, 0.2089, 0.9444, 0.1695, 0.9444, 0.1695, 0.9564, 0.2089, 0.5436, 0.2089, 0.5395, 0.25, 0.5395, 0.25, 0.5436, 0.2089, 0.9444, 0.1695, 0.925, 0.1331, 0.925, 0.1331, 0.9444, 0.1695, 0.5395, 0.25, 0.5436, 0.2911, 0.5436, 0.2911, 0.5395, 0.25, 0.925, 0.1331, 0.8988, 0.1012, 0.8988, 0.1012, 0.925, 0.1331, 0.75, 0.03955, 0.7089, 0.04359, 0.7089, 0.04359, 0.75, 0.03955, 0.7911, 0.04359, 0.75, 0.03955, 0.75, 0.03955, 0.7911, 0.04359, 0.8305, 0.4444, 0.8669, 0.425, 0.8669, 0.425, 0.8305, 0.4444, 0.6331, 0.425, 0.6695, 0.4444, 0.6695, 0.4444, 0.6331, 0.425, 0.75, 0.03955, 0.7089, 0.04359, 0.7089, 0.04359, 0.75, 0.03955, 0.8669, 0.425, 0.8988, 0.3988, 0.8988, 0.3988, 0.8669, 0.425, 0.6695, 0.4444, 0.7089, 0.4564, 0.7089, 0.4564, 0.6695, 0.4444, 0.7089, 0.04359, 0.6695, 0.05557, 0.6695, 0.05557, 0.7089, 0.04359, 0.8988, 0.3988, 0.925, 0.3669, 0.925, 0.3669, 0.8988, 0.3988, 0.7089, 0.4564, 0.75, 0.4605, 0.75, 0.4605, 0.7089, 0.4564, 0.6695, 0.05557, 0.6331, 0.07502, 0.6331, 0.07502, 0.6695, 0.05557, 0.925, 0.3669, 0.9444, 0.3305, 0.9444, 0.3305, 0.925, 0.3669, 0.6331, 0.07502, 0.6012, 0.1012, 0.6012, 0.1012, 0.6331, 0.07502, 0.9444, 0.3305, 0.9564, 0.2911, 0.9564, 0.2911, 0.9444, 0.3305, 0.6012, 0.1012, 0.575, 0.1331, 0.575, 0.1331, 0.6012, 0.1012, 0.9564, 0.2911, 0.9605, 0.25, 0.9605, 0.25, 0.9564, 0.2911, 0.575, 0.1331, 0.5556, 0.1695, 0.5556, 0.1695, 0.575, 0.1331, 0.9605, 0.25, 0.9564, 0.2089, 0.9564, 0.2089, 0.9605, 0.25, 0.5556, 0.1695, 0.5436, 0.2089, 0.5436, 0.2089, 0.5556, 0.1695, 0.9564, 0.2089, 0.9444, 0.1695, 0.9444, 0.1695, 0.9564, 0.2089, 0.5436, 0.2089, 0.5395, 0.25, 0.5395, 0.25, 0.5436, 0.2089, 0.9444, 0.1695, 0.925, 0.1331, 0.925, 0.1331, 0.9444, 0.1695, 0.5395, 0.25, 0.5436, 0.2911, 0.5436, 0.2911, 0.5395, 0.25, 0.925, 0.1331, 0.8988, 0.1012, 0.8988, 0.1012, 0.925, 0.1331, 0.5436, 0.2911, 0.5556, 0.3305, 0.5556, 0.3305, 0.5436, 0.2911, 0.8988, 0.1012, 0.8669, 0.07502, 0.8669, 0.07502, 0.8988, 0.1012, 0.5556, 0.3305, 0.575, 0.3669, 0.575, 0.3669, 0.5556, 0.3305, 0.8669, 0.07502, 0.8305, 0.05557, 0.8305, 0.05557, 0.8669, 0.07502, 0.75, 0.4605, 0.7911, 0.4564, 0.7911, 0.4564, 0.75, 0.4605, 0.575, 0.3669, 0.6012, 0.3988, 0.6012, 0.3988, 0.575, 0.3669, 0.8305, 0.05557, 0.7911, 0.04359, 0.7911, 0.04359, 0.8305, 0.05557, 0.7911, 0.4564, 0.8305, 0.4444, 0.8305, 0.4444, 0.7911, 0.4564, 0.5606, 0.25, 0.5643, 0.2869, 0.5643, 0.2869, 0.5606, 0.25, 0.8669, 0.425, 0.8988, 0.3988, 0.8988, 0.3988, 0.8669, 0.425, 0.6695, 0.4444, 0.7089, 0.4564, 0.7089, 0.4564, 0.6695, 0.4444, 0.7089, 0.04359, 0.6695, 0.05557, 0.6695, 0.05557, 0.7089, 0.04359, 0.8988, 0.3988, 0.925, 0.3669, 0.925, 0.3669, 0.8988, 0.3988, 0.7089, 0.4564, 0.75, 0.4605, 0.75, 0.4605, 0.7089, 0.4564, 0.6695, 0.05557, 0.6331, 0.07502, 0.6331, 0.07502, 0.6695, 0.05557, 0.925, 0.3669, 0.9444, 0.3305, 0.9444, 0.3305, 0.925, 0.3669, 0.6331, 0.07502, 0.6012, 0.1012, 0.6012, 0.1012, 0.6331, 0.07502, 0.9444, 0.3305, 0.9564, 0.2911, 0.9564, 0.2911, 0.9444, 0.3305, 0.6012, 0.1012, 0.575, 0.1331, 0.575, 0.1331, 0.6012, 0.1012, 0.9564, 0.2911, 0.9605, 0.25, 0.9605, 0.25, 0.9564, 0.2911, 0.575, 0.1331, 0.5556, 0.1695, 0.5556, 0.1695, 0.575, 0.1331, 0.9605, 0.25, 0.9564, 0.2089, 0.9564, 0.2089, 0.9605, 0.25, 0.5556, 0.1695, 0.5436, 0.2089, 0.5436, 0.2089, 0.5556, 0.1695, 0.9564, 0.2089, 0.9444, 0.1695, 0.9444, 0.1695, 0.9564, 0.2089, 0.5436, 0.2089, 0.5395, 0.25, 0.5395, 0.25, 0.5436, 0.2089, 0.9444, 0.1695, 0.925, 0.1331, 0.925, 0.1331, 0.9444, 0.1695, 0.5395, 0.25, 0.5436, 0.2911, 0.5436, 0.2911, 0.5395, 0.25, 0.925, 0.1331, 0.8988, 0.1012, 0.8988, 0.1012, 0.925, 0.1331, 0.5436, 0.2911, 0.5556, 0.3305, 0.5556, 0.3305, 0.5436, 0.2911, 0.8988, 0.1012, 0.8669, 0.07502, 0.8669, 0.07502, 0.8988, 0.1012, 0.5556, 0.3305, 0.575, 0.3669, 0.575, 0.3669, 0.5556, 0.3305, 0.8669, 0.07502, 0.8305, 0.05557, 0.8305, 0.05557, 0.8669, 0.07502, 0.75, 0.4605, 0.7911, 0.4564, 0.7911, 0.4564, 0.75, 0.4605, 0.575, 0.3669, 0.6012, 0.3988, 0.6012, 0.3988, 0.575, 0.3669, 0.8305, 0.05557, 0.7911, 0.04359, 0.7911, 0.04359, 0.8305, 0.05557, 0.7911, 0.4564, 0.8305, 0.4444, 0.8305, 0.4444, 0.7911, 0.4564, 0.6012, 0.3988, 0.6331, 0.425, 0.6331, 0.425, 0.6012, 0.3988, 0.7911, 0.04359, 0.75, 0.03955, 0.75, 0.03955, 0.7911, 0.04359, 0.8305, 0.4444, 0.8669, 0.425, 0.8669, 0.425, 0.8305, 0.4444, 0.6331, 0.425, 0.6695, 0.4444, 0.6695, 0.4444, 0.6331, 0.425, 0.7869, 0.4357, 0.75, 0.4394, 0.75, 0.4605, 0.7911, 0.4564, 0.8225, 0.425, 0.7869, 0.4357, 0.7911, 0.4564, 0.8305, 0.4444, 0.8552, 0.4075, 0.8225, 0.425, 0.8305, 0.4444, 0.8669, 0.425, 0.8839, 0.3839, 0.8552, 0.4075, 0.8669, 0.425, 0.8988, 0.3988, 0.9075, 0.3552, 0.8839, 0.3839, 0.8988, 0.3988, 0.925, 0.3669, 0.925, 0.3225, 0.9075, 0.3552, 0.925, 0.3669, 0.9444, 0.3305, 0.9357, 0.2869, 0.925, 0.3225, 0.9444, 0.3305, 0.9564, 0.2911, 0.9394, 0.25, 0.9357, 0.2869, 0.9564, 0.2911, 0.9605, 0.25, 0.9357, 0.2131, 0.9394, 0.25, 0.9605, 0.25, 0.9564, 0.2089, 0.925, 0.1775, 0.9357, 0.2131, 0.9564, 0.2089, 0.9444, 0.1695, 0.9075, 0.1448, 0.925, 0.1775, 0.9444, 0.1695, 0.925, 0.1331, 0.8839, 0.1161, 0.9075, 0.1448, 0.925, 0.1331, 0.8988, 0.1012, 0.8552, 0.09254, 0.8839, 0.1161, 0.8988, 0.1012, 0.8669, 0.07502, 0.8225, 0.07504, 0.8552, 0.09254, 0.8669, 0.07502, 0.8305, 0.05557, 0.7869, 0.06426, 0.8225, 0.07504, 0.8305, 0.05557, 0.7911, 0.04359, 0.75, 0.06062, 0.7869, 0.06426, 0.7911, 0.04359, 0.75, 0.03955, 0.7131, 0.06426, 0.75, 0.06062, 0.75, 0.03955, 0.7089, 0.04359, 0.6775, 0.07504, 0.7131, 0.06426, 0.7089, 0.04359, 0.6695, 0.05557, 0.6448, 0.09254, 0.6775, 0.07504, 0.6695, 0.05557, 0.6331, 0.07502, 0.6161, 0.1161, 0.6448, 0.09254, 0.6331, 0.07502, 0.6012, 0.1012, 0.5925, 0.1448, 0.6161, 0.1161, 0.6012, 0.1012, 0.575, 0.1331, 0.575, 0.1775, 0.5925, 0.1448, 0.575, 0.1331, 0.5556, 0.1695, 0.5643, 0.2131, 0.575, 0.1775, 0.5556, 0.1695, 0.5436, 0.2089, 0.5606, 0.25, 0.5643, 0.2131, 0.5436, 0.2089, 0.5395, 0.25, 0.5643, 0.2869, 0.5606, 0.25, 0.5395, 0.25, 0.5436, 0.2911, 0.575, 0.3225, 0.5643, 0.2869, 0.5436, 0.2911, 0.5556, 0.3305, 0.5925, 0.3552, 0.575, 0.3225, 0.5556, 0.3305, 0.575, 0.3669, 0.6161, 0.3839, 0.5925, 0.3552, 0.575, 0.3669, 0.6012, 0.3988, 0.6448, 0.4075, 0.6161, 0.3839, 0.6012, 0.3988, 0.6331, 0.425, 0.6775, 0.425, 0.6448, 0.4075, 0.6331, 0.425, 0.6695, 0.4444, 0.7131, 0.4357, 0.6775, 0.425, 0.6695, 0.4444, 0.7089, 0.4564, 0.75, 0.4394, 0.7131, 0.4357, 0.7089, 0.4564, 0.75, 0.4605, 0.6233, 0.1654, 0.6093, 0.1917, 0.6093, 0.1917, 0.6233, 0.1654, 0.9075, 0.1448, 0.8839, 0.1161, 0.8839, 0.1161, 0.9075, 0.1448, 0.5643, 0.2869, 0.575, 0.3225, 0.575, 0.3225, 0.5643, 0.2869, 0.8839, 0.1161, 0.8552, 0.09254, 0.8552, 0.09254, 0.8839, 0.1161, 0.575, 0.3225, 0.5925, 0.3552, 0.5925, 0.3552, 0.575, 0.3225, 0.8552, 0.09254, 0.8225, 0.07504, 0.8225, 0.07504, 0.8552, 0.09254, 0.75, 0.4394, 0.7869, 0.4357, 0.7869, 0.4357, 0.75, 0.4394, 0.5925, 0.3552, 0.6161, 0.3839, 0.6161, 0.3839, 0.5925, 0.3552, 0.8225, 0.07504, 0.7869, 0.06426, 0.7869, 0.06426, 0.8225, 0.07504, 0.7869, 0.4357, 0.8225, 0.425, 0.8225, 0.425, 0.7869, 0.4357, 0.6161, 0.3839, 0.6448, 0.4075, 0.6448, 0.4075, 0.6161, 0.3839, 0.7869, 0.06426, 0.75, 0.06062, 0.75, 0.06062, 0.7869, 0.06426, 0.8225, 0.425, 0.8552, 0.4075, 0.8552, 0.4075, 0.8225, 0.425, 0.6448, 0.4075, 0.6775, 0.425, 0.6775, 0.425, 0.6448, 0.4075, 0.75, 0.06062, 0.7131, 0.06426, 0.7131, 0.06426, 0.75, 0.06062, 0.8552, 0.4075, 0.8839, 0.3839, 0.8839, 0.3839, 0.8552, 0.4075, 0.6775, 0.425, 0.7131, 0.4357, 0.7131, 0.4357, 0.6775, 0.425, 0.7131, 0.06426, 0.6775, 0.07504, 0.6775, 0.07504, 0.7131, 0.06426, 0.8839, 0.3839, 0.9075, 0.3552, 0.9075, 0.3552, 0.8839, 0.3839, 0.7131, 0.4357, 0.75, 0.4394, 0.75, 0.4394, 0.7131, 0.4357, 0.6775, 0.07504, 0.6448, 0.09254, 0.6448, 0.09254, 0.6775, 0.07504, 0.9075, 0.3552, 0.925, 0.3225, 0.925, 0.3225, 0.9075, 0.3552, 0.6448, 0.09254, 0.6161, 0.1161, 0.6161, 0.1161, 0.6448, 0.09254, 0.925, 0.3225, 0.9357, 0.2869, 0.9357, 0.2869, 0.925, 0.3225, 0.6161, 0.1161, 0.5925, 0.1448, 0.5925, 0.1448, 0.6161, 0.1161, 0.9357, 0.2869, 0.9394, 0.25, 0.9394, 0.25, 0.9357, 0.2869, 0.5925, 0.1448, 0.575, 0.1775, 0.575, 0.1775, 0.5925, 0.1448, 0.9394, 0.25, 0.9357, 0.2131, 0.9357, 0.2131, 0.9394, 0.25, 0.575, 0.1775, 0.5643, 0.2131, 0.5643, 0.2131, 0.575, 0.1775, 0.9357, 0.2131, 0.925, 0.1775, 0.925, 0.1775, 0.9357, 0.2131, 0.5643, 0.2131, 0.5606, 0.25, 0.5606, 0.25, 0.5643, 0.2131, 0.925, 0.1775, 0.9075, 0.1448, 0.9075, 0.1448, 0.925, 0.1775, 0.7797, 0.3994, 0.75, 0.4023, 0.75, 0.4394, 0.7869, 0.4357, 0.8083, 0.3907, 0.7797, 0.3994, 0.7869, 0.4357, 0.8225, 0.425, 0.8346, 0.3767, 0.8083, 0.3907, 0.8225, 0.425, 0.8552, 0.4075, 0.8577, 0.3577, 0.8346, 0.3767, 0.8552, 0.4075, 0.8839, 0.3839, 0.8767, 0.3346, 0.8577, 0.3577, 0.8839, 0.3839, 0.9075, 0.3552, 0.8907, 0.3083, 0.8767, 0.3346, 0.9075, 0.3552, 0.925, 0.3225, 0.8994, 0.2797, 0.8907, 0.3083, 0.925, 0.3225, 0.9357, 0.2869, 0.9023, 0.25, 0.8994, 0.2797, 0.9357, 0.2869, 0.9394, 0.25, 0.8994, 0.2203, 0.9023, 0.25, 0.9394, 0.25, 0.9357, 0.2131, 0.8907, 0.1917, 0.8994, 0.2203, 0.9357, 0.2131, 0.925, 0.1775, 0.8767, 0.1654, 0.8907, 0.1917, 0.925, 0.1775, 0.9075, 0.1448, 0.8577, 0.1423, 0.8767, 0.1654, 0.9075, 0.1448, 0.8839, 0.1161, 0.8346, 0.1233, 0.8577, 0.1423, 0.8839, 0.1161, 0.8552, 0.09254, 0.8083, 0.1093, 0.8346, 0.1233, 0.8552, 0.09254, 0.8225, 0.07504, 0.7797, 0.1006, 0.8083, 0.1093, 0.8225, 0.07504, 0.7869, 0.06426, 0.75, 0.09767, 0.7797, 0.1006, 0.7869, 0.06426, 0.75, 0.06062, 0.7203, 0.1006, 0.75, 0.09767, 0.75, 0.06062, 0.7131, 0.06426, 0.6917, 0.1093, 0.7203, 0.1006, 0.7131, 0.06426, 0.6775, 0.07504, 0.6654, 0.1233, 0.6917, 0.1093, 0.6775, 0.07504, 0.6448, 0.09254, 0.6423, 0.1423, 0.6654, 0.1233, 0.6448, 0.09254, 0.6161, 0.1161, 0.6233, 0.1654, 0.6423, 0.1423, 0.6161, 0.1161, 0.5925, 0.1448, 0.6093, 0.1917, 0.6233, 0.1654, 0.5925, 0.1448, 0.575, 0.1775, 0.6006, 0.2203, 0.6093, 0.1917, 0.575, 0.1775, 0.5643, 0.2131, 0.5977, 0.25, 0.6006, 0.2203, 0.5643, 0.2131, 0.5606, 0.25, 0.6006, 0.2797, 0.5977, 0.25, 0.5606, 0.25, 0.5643, 0.2869, 0.6093, 0.3083, 0.6006, 0.2797, 0.5643, 0.2869, 0.575, 0.3225, 0.6233, 0.3346, 0.6093, 0.3083, 0.575, 0.3225, 0.5925, 0.3552, 0.6423, 0.3577, 0.6233, 0.3346, 0.5925, 0.3552, 0.6161, 0.3839, 0.6654, 0.3767, 0.6423, 0.3577, 0.6161, 0.3839, 0.6448, 0.4075, 0.6917, 0.3907, 0.6654, 0.3767, 0.6448, 0.4075, 0.6775, 0.425, 0.7203, 0.3994, 0.6917, 0.3907, 0.6775, 0.425, 0.7131, 0.4357, 0.75, 0.4023, 0.7203, 0.3994, 0.7131, 0.4357, 0.75, 0.4394, 0.7331, 0.165, 0.7168, 0.1699, 0.7168, 0.1699, 0.7331, 0.165, 0.9023, 0.25, 0.8994, 0.2203, 0.8994, 0.2203, 0.9023, 0.25, 0.6093, 0.1917, 0.6006, 0.2203, 0.6006, 0.2203, 0.6093, 0.1917, 0.8994, 0.2203, 0.8907, 0.1917, 0.8907, 0.1917, 0.8994, 0.2203, 0.6006, 0.2203, 0.5977, 0.25, 0.5977, 0.25, 0.6006, 0.2203, 0.8907, 0.1917, 0.8767, 0.1654, 0.8767, 0.1654, 0.8907, 0.1917, 0.5977, 0.25, 0.6006, 0.2797, 0.6006, 0.2797, 0.5977, 0.25, 0.8767, 0.1654, 0.8577, 0.1423, 0.8577, 0.1423, 0.8767, 0.1654, 0.6006, 0.2797, 0.6093, 0.3083, 0.6093, 0.3083, 0.6006, 0.2797, 0.8577, 0.1423, 0.8346, 0.1233, 0.8346, 0.1233, 0.8577, 0.1423, 0.6093, 0.3083, 0.6233, 0.3346, 0.6233, 0.3346, 0.6093, 0.3083, 0.8346, 0.1233, 0.8083, 0.1093, 0.8083, 0.1093, 0.8346, 0.1233, 0.75, 0.4023, 0.7797, 0.3994, 0.7797, 0.3994, 0.75, 0.4023, 0.6233, 0.3346, 0.6423, 0.3577, 0.6423, 0.3577, 0.6233, 0.3346, 0.8083, 0.1093, 0.7797, 0.1006, 0.7797, 0.1006, 0.8083, 0.1093, 0.7797, 0.3994, 0.8083, 0.3907, 0.8083, 0.3907, 0.7797, 0.3994, 0.6423, 0.3577, 0.6654, 0.3767, 0.6654, 0.3767, 0.6423, 0.3577, 0.7797, 0.1006, 0.75, 0.09767, 0.75, 0.09767, 0.7797, 0.1006, 0.8083, 0.3907, 0.8346, 0.3767, 0.8346, 0.3767, 0.8083, 0.3907, 0.6654, 0.3767, 0.6917, 0.3907, 0.6917, 0.3907, 0.6654, 0.3767, 0.75, 0.09767, 0.7203, 0.1006, 0.7203, 0.1006, 0.75, 0.09767, 0.8346, 0.3767, 0.8577, 0.3577, 0.8577, 0.3577, 0.8346, 0.3767, 0.6917, 0.3907, 0.7203, 0.3994, 0.7203, 0.3994, 0.6917, 0.3907, 0.7203, 0.1006, 0.6917, 0.1093, 0.6917, 0.1093, 0.7203, 0.1006, 0.8577, 0.3577, 0.8767, 0.3346, 0.8767, 0.3346, 0.8577, 0.3577, 0.7203, 0.3994, 0.75, 0.4023, 0.75, 0.4023, 0.7203, 0.3994, 0.6917, 0.1093, 0.6654, 0.1233, 0.6654, 0.1233, 0.6917, 0.1093, 0.8767, 0.3346, 0.8907, 0.3083, 0.8907, 0.3083, 0.8767, 0.3346, 0.6654, 0.1233, 0.6423, 0.1423, 0.6423, 0.1423, 0.6654, 0.1233, 0.8907, 0.3083, 0.8994, 0.2797, 0.8994, 0.2797, 0.8907, 0.3083, 0.6423, 0.1423, 0.6233, 0.1654, 0.6233, 0.1654, 0.6423, 0.1423, 0.8994, 0.2797, 0.9023, 0.25, 0.9023, 0.25, 0.8994, 0.2797, 0.7725, 0.3633, 0.75, 0.3655, 0.75, 0.4023, 0.7797, 0.3994, 0.7942, 0.3567, 0.7725, 0.3633, 0.7797, 0.3994, 0.8083, 0.3907, 0.8142, 0.3461, 0.7942, 0.3567, 0.8083, 0.3907, 0.8346, 0.3767, 0.8317, 0.3317, 0.8142, 0.3461, 0.8346, 0.3767, 0.8577, 0.3577, 0.8461, 0.3142, 0.8317, 0.3317, 0.8577, 0.3577, 0.8767, 0.3346, 0.8567, 0.2942, 0.8461, 0.3142, 0.8767, 0.3346, 0.8907, 0.3083, 0.8633, 0.2725, 0.8567, 0.2942, 0.8907, 0.3083, 0.8994, 0.2797, 0.8655, 0.25, 0.8633, 0.2725, 0.8994, 0.2797, 0.9023, 0.25, 0.8633, 0.2275, 0.8655, 0.25, 0.9023, 0.25, 0.8994, 0.2203, 0.8567, 0.2058, 0.8633, 0.2275, 0.8994, 0.2203, 0.8907, 0.1917, 0.8461, 0.1858, 0.8567, 0.2058, 0.8907, 0.1917, 0.8767, 0.1654, 0.8317, 0.1683, 0.8461, 0.1858, 0.8767, 0.1654, 0.8577, 0.1423, 0.8142, 0.1539, 0.8317, 0.1683, 0.8577, 0.1423, 0.8346, 0.1233, 0.7942, 0.1433, 0.8142, 0.1539, 0.8346, 0.1233, 0.8083, 0.1093, 0.7725, 0.1367, 0.7942, 0.1433, 0.8083, 0.1093, 0.7797, 0.1006, 0.75, 0.1345, 0.7725, 0.1367, 0.7797, 0.1006, 0.75, 0.09767, 0.7275, 0.1367, 0.75, 0.1345, 0.75, 0.09767, 0.7203, 0.1006, 0.7058, 0.1433, 0.7275, 0.1367, 0.7203, 0.1006, 0.6917, 0.1093, 0.6858, 0.1539, 0.7058, 0.1433, 0.6917, 0.1093, 0.6654, 0.1233, 0.6683, 0.1683, 0.6858, 0.1539, 0.6654, 0.1233, 0.6423, 0.1423, 0.6539, 0.1858, 0.6683, 0.1683, 0.6423, 0.1423, 0.6233, 0.1654, 0.6433, 0.2058, 0.6539, 0.1858, 0.6233, 0.1654, 0.6093, 0.1917, 0.6367, 0.2275, 0.6433, 0.2058, 0.6093, 0.1917, 0.6006, 0.2203, 0.6345, 0.25, 0.6367, 0.2275, 0.6006, 0.2203, 0.5977, 0.25, 0.6367, 0.2725, 0.6345, 0.25, 0.5977, 0.25, 0.6006, 0.2797, 0.6433, 0.2942, 0.6367, 0.2725, 0.6006, 0.2797, 0.6093, 0.3083, 0.6539, 0.3142, 0.6433, 0.2942, 0.6093, 0.3083, 0.6233, 0.3346, 0.6683, 0.3317, 0.6539, 0.3142, 0.6233, 0.3346, 0.6423, 0.3577, 0.6858, 0.3461, 0.6683, 0.3317, 0.6423, 0.3577, 0.6654, 0.3767, 0.7058, 0.3567, 0.6858, 0.3461, 0.6654, 0.3767, 0.6917, 0.3907, 0.7275, 0.3633, 0.7058, 0.3567, 0.6917, 0.3907, 0.7203, 0.3994, 0.75, 0.3655, 0.7275, 0.3633, 0.7203, 0.3994, 0.75, 0.4023, 0.7669, 0.335, 0.75, 0.3367, 0.75, 0.3655, 0.7725, 0.3633, 0.7832, 0.3301, 0.7669, 0.335, 0.7725, 0.3633, 0.7942, 0.3567, 0.7982, 0.3221, 0.7832, 0.3301, 0.7942, 0.3567, 0.8142, 0.3461, 0.8113, 0.3113, 0.7982, 0.3221, 0.8142, 0.3461, 0.8317, 0.3317, 0.8221, 0.2982, 0.8113, 0.3113, 0.8317, 0.3317, 0.8461, 0.3142, 0.8301, 0.2832, 0.8221, 0.2982, 0.8461, 0.3142, 0.8567, 0.2942, 0.835, 0.2669, 0.8301, 0.2832, 0.8567, 0.2942, 0.8633, 0.2725, 0.8367, 0.25, 0.835, 0.2669, 0.8633, 0.2725, 0.8655, 0.25, 0.835, 0.2331, 0.8367, 0.25, 0.8655, 0.25, 0.8633, 0.2275, 0.8301, 0.2168, 0.835, 0.2331, 0.8633, 0.2275, 0.8567, 0.2058, 0.8221, 0.2018, 0.8301, 0.2168, 0.8567, 0.2058, 0.8461, 0.1858, 0.8113, 0.1887, 0.8221, 0.2018, 0.8461, 0.1858, 0.8317, 0.1683, 0.7982, 0.1779, 0.8113, 0.1887, 0.8317, 0.1683, 0.8142, 0.1539, 0.7832, 0.1699, 0.7982, 0.1779, 0.8142, 0.1539, 0.7942, 0.1433, 0.7669, 0.165, 0.7832, 0.1699, 0.7942, 0.1433, 0.7725, 0.1367, 0.75, 0.1633, 0.7669, 0.165, 0.7725, 0.1367, 0.75, 0.1345, 0.7331, 0.165, 0.75, 0.1633, 0.75, 0.1345, 0.7275, 0.1367, 0.7168, 0.1699, 0.7331, 0.165, 0.7275, 0.1367, 0.7058, 0.1433, 0.7018, 0.1779, 0.7168, 0.1699, 0.7058, 0.1433, 0.6858, 0.1539, 0.6887, 0.1887, 0.7018, 0.1779, 0.6858, 0.1539, 0.6683, 0.1683, 0.6779, 0.2018, 0.6887, 0.1887, 0.6683, 0.1683, 0.6539, 0.1858, 0.6699, 0.2168, 0.6779, 0.2018, 0.6539, 0.1858, 0.6433, 0.2058, 0.665, 0.2331, 0.6699, 0.2168, 0.6433, 0.2058, 0.6367, 0.2275, 0.6633, 0.25, 0.665, 0.2331, 0.6367, 0.2275, 0.6345, 0.25, 0.665, 0.2669, 0.6633, 0.25, 0.6345, 0.25, 0.6367, 0.2725, 0.6699, 0.2832, 0.665, 0.2669, 0.6367, 0.2725, 0.6433, 0.2942, 0.6779, 0.2982, 0.6699, 0.2832, 0.6433, 0.2942, 0.6539, 0.3142, 0.6887, 0.3113, 0.6779, 0.2982, 0.6539, 0.3142, 0.6683, 0.3317, 0.7018, 0.3221, 0.6887, 0.3113, 0.6683, 0.3317, 0.6858, 0.3461, 0.7168, 0.3301, 0.7018, 0.3221, 0.6858, 0.3461, 0.7058, 0.3567, 0.7331, 0.335, 0.7168, 0.3301, 0.7058, 0.3567, 0.7275, 0.3633, 0.75, 0.3367, 0.7331, 0.335, 0.7275, 0.3633, 0.75, 0.3655, 0.75, 0.3367, 0.7669, 0.335, 0.7832, 0.3301, 0.7982, 0.3221, 0.8113, 0.3113, 0.8221, 0.2982, 0.8301, 0.2832, 0.835, 0.2669, 0.8367, 0.25, 0.835, 0.2331, 0.8301, 0.2168, 0.8221, 0.2018, 0.8113, 0.1887, 0.7982, 0.1779, 0.7832, 0.1699, 0.7669, 0.165, 0.75, 0.1633, 0.7331, 0.165, 0.7168, 0.1699, 0.7018, 0.1779, 0.6887, 0.1887, 0.6779, 0.2018, 0.6699, 0.2168, 0.665, 0.2331, 0.6633, 0.25, 0.665, 0.2669, 0.6699, 0.2832, 0.6779, 0.2982, 0.6887, 0.3113, 0.7018, 0.3221, 0.7168, 0.3301, 0.7331, 0.335, 0.8113, 0.3113, 0.8221, 0.2982, 0.8221, 0.2982, 0.8113, 0.3113, 0.7331, 0.335, 0.75, 0.3367, 0.75, 0.3367, 0.7331, 0.335, 0.7168, 0.1699, 0.7018, 0.1779, 0.7018, 0.1779, 0.7168, 0.1699, 0.8221, 0.2982, 0.8301, 0.2832, 0.8301, 0.2832, 0.8221, 0.2982, 0.7018, 0.1779, 0.6887, 0.1887, 0.6887, 0.1887, 0.7018, 0.1779, 0.8301, 0.2832, 0.835, 0.2669, 0.835, 0.2669, 0.8301, 0.2832, 0.6887, 0.1887, 0.6779, 0.2018, 0.6779, 0.2018, 0.6887, 0.1887, 0.835, 0.2669, 0.8367, 0.25, 0.8367, 0.25, 0.835, 0.2669, 0.6779, 0.2018, 0.6699, 0.2168, 0.6699, 0.2168, 0.6779, 0.2018, 0.8367, 0.25, 0.835, 0.2331, 0.835, 0.2331, 0.8367, 0.25, 0.6699, 0.2168, 0.665, 0.2331, 0.665, 0.2331, 0.6699, 0.2168, 0.835, 0.2331, 0.8301, 0.2168, 0.8301, 0.2168, 0.835, 0.2331, 0.665, 0.2331, 0.6633, 0.25, 0.6633, 0.25, 0.665, 0.2331, 0.8301, 0.2168, 0.8221, 0.2018, 0.8221, 0.2018, 0.8301, 0.2168, 0.6633, 0.25, 0.665, 0.2669, 0.665, 0.2669, 0.6633, 0.25, 0.8221, 0.2018, 0.8113, 0.1887, 0.8113, 0.1887, 0.8221, 0.2018, 0.665, 0.2669, 0.6699, 0.2832, 0.6699, 0.2832, 0.665, 0.2669, 0.8113, 0.1887, 0.7982, 0.1779, 0.7982, 0.1779, 0.8113, 0.1887, 0.6699, 0.2832, 0.6779, 0.2982, 0.6779, 0.2982, 0.6699, 0.2832, 0.7982, 0.1779, 0.7832, 0.1699, 0.7832, 0.1699, 0.7982, 0.1779, 0.75, 0.3367, 0.7669, 0.335, 0.7669, 0.335, 0.75, 0.3367, 0.6779, 0.2982, 0.6887, 0.3113, 0.6887, 0.3113, 0.6779, 0.2982, 0.7832, 0.1699, 0.7669, 0.165, 0.7669, 0.165, 0.7832, 0.1699, 0.7669, 0.335, 0.7832, 0.3301, 0.7832, 0.3301, 0.7669, 0.335, 0.6887, 0.3113, 0.7018, 0.3221, 0.7018, 0.3221, 0.6887, 0.3113, 0.7669, 0.165, 0.75, 0.1633, 0.75, 0.1633, 0.7669, 0.165, 0.7832, 0.3301, 0.7982, 0.3221, 0.7982, 0.3221, 0.7832, 0.3301, 0.7018, 0.3221, 0.7168, 0.3301, 0.7168, 0.3301, 0.7018, 0.3221, 0.75, 0.1633, 0.7331, 0.165, 0.7331, 0.165, 0.75, 0.1633, 0.7982, 0.3221, 0.8113, 0.3113, 0.8113, 0.3113, 0.7982, 0.3221, 0.7168, 0.3301, 0.7331, 0.335, 0.7331, 0.335, 0.7168, 0.3301, 0.4, 0.7556, 0.6025, 0.7556, 0.6025, 0.7613, 0.4, 0.7613, 0.3875, 0.7556, 0.4, 0.7556, 0.4, 0.7613, 0.3875, 0.7613, 0.6189, 0.7556, 0.625, 0.7556, 0.625, 0.7613, 0.6189, 0.7613, 0.6306, 0.5, 0.6363, 0.5, 0.6363, 0.75, 0.6306, 0.75, 0.4, 0.4775, 0.6025, 0.4775, 0.6025, 0.4888, 0.4, 0.4887, 0.3875, 0.4775, 0.4, 0.4775, 0.4, 0.4887, 0.3875, 0.4887, 0.6189, 0.4775, 0.625, 0.4775, 0.625, 0.4887, 0.6189, 0.4887, 0.3525, 0.5, 0.3638, 0.5, 0.3638, 0.75, 0.3525, 0.75, 0.6025, 0.4775, 0.6137, 0.4775, 0.6137, 0.4887, 0.6025, 0.4888, 0.6025, 0.7556, 0.6137, 0.7556, 0.6137, 0.7613, 0.6025, 0.7613, 0.6025, 0.275, 0.6137, 0.275, 0.6137, 0.4775, 0.6025, 0.4775, 0.6025, 0.7613, 0.6137, 0.7613, 0.6137, 0.7725, 0.6025, 0.7725, 0.6025, 0.7725, 0.6137, 0.7725, 0.6137, 0.975, 0.6025, 0.975, 0.6025, 0.2625, 0.6137, 0.2625, 0.6137, 0.275, 0.6025, 0.275, 0.6025, 0.4944, 0.6137, 0.4944, 0.6137, 0.5, 0.6025, 0.5, 0.6025, 0.5, 0.6137, 0.5, 0.6137, 0.75, 0.6025, 0.75, 0.6025, 0.0, 0.6137, 0.0, 0.6137, 0.25, 0.6025, 0.25, 0.6025, 0.9937, 0.6137, 0.9937, 0.6137, 1.0, 0.6025, 1.0, 0.3812, 0.4775, 0.3875, 0.4775, 0.3875, 0.4887, 0.3812, 0.4887, 0.3813, 0.7556, 0.3875, 0.7556, 0.3875, 0.7613, 0.3813, 0.7613, 0.3812, 0.275, 0.3875, 0.275, 0.3875, 0.4775, 0.3812, 0.4775, 0.3813, 0.7613, 0.3875, 0.7613, 0.3875, 0.7725, 0.3813, 0.7725, 0.3812, 0.2625, 0.3875, 0.2625, 0.3875, 0.275, 0.3812, 0.275, 0.3813, 0.7725, 0.3875, 0.7725, 0.3875, 0.975, 0.3813, 0.975, 0.3812, 0.9937, 0.3875, 0.9937, 0.3875, 1.0, 0.3812, 1.0, 0.3812, 0.0, 0.3875, 0.0, 0.3875, 0.25, 0.3812, 0.25, 0.3812, 0.5, 0.3875, 0.5, 0.3875, 0.75, 0.3813, 0.75, 0.3812, 0.4944, 0.3875, 0.4944, 0.3875, 0.5, 0.3812, 0.5, 0.3813, 0.975, 0.3875, 0.975, 0.3875, 0.9875, 0.3812, 0.9875, 0.3812, 0.2562, 0.3875, 0.2562, 0.3875, 0.2625, 0.3812, 0.2625, 0.6025, 0.975, 0.6137, 0.975, 0.6137, 0.9875, 0.6025, 0.9875, 0.6025, 0.2562, 0.6137, 0.2562, 0.6137, 0.2625, 0.6025, 0.2625, 0.1312, 0.5, 0.1375, 0.5, 0.1375, 0.75, 0.1312, 0.75, 0.6189, 0.2562, 0.625, 0.2562, 0.625, 0.2625, 0.6189, 0.2625, 0.3875, 0.2562, 0.4, 0.2562, 0.4, 0.2625, 0.3875, 0.2625, 0.4, 0.2562, 0.6025, 0.2562, 0.6025, 0.2625, 0.4, 0.2625, 0.4, 0.975, 0.6025, 0.975, 0.6025, 0.9875, 0.4, 0.9875, 0.3875, 0.975, 0.4, 0.975, 0.4, 0.9875, 0.3875, 0.9875, 0.6189, 0.975, 0.625, 0.975, 0.625, 0.9875, 0.6189, 0.9875, 0.85, 0.5, 0.8625, 0.5, 0.8625, 0.75, 0.85, 0.75, 0.4, 0.25, 0.6025, 0.25, 0.6025, 0.2562, 0.4, 0.2562, 0.3875, 0.25, 0.4, 0.25, 0.4, 0.2562, 0.3875, 0.2562, 0.6189, 0.25, 0.625, 0.25, 0.625, 0.2562, 0.6189, 0.2562, 0.125, 0.5, 0.1312, 0.5, 0.1312, 0.75, 0.125, 0.75, 0.6025, 0.25, 0.6137, 0.25, 0.6137, 0.2562, 0.6025, 0.2562, 0.3812, 0.25, 0.3875, 0.25, 0.3875, 0.2562, 0.3812, 0.2562, 0.3812, 0.9875, 0.3875, 0.9875, 0.3875, 0.9937, 0.3812, 0.9937, 0.6025, 0.9875, 0.6137, 0.9875, 0.6137, 0.9937, 0.6025, 0.9937, 0.4, 0.9875, 0.6025, 0.9875, 0.6025, 0.9937, 0.4, 0.9937, 0.3875, 0.9875, 0.4, 0.9875, 0.4, 0.9937, 0.3875, 0.9937, 0.6189, 0.9875, 0.625, 0.9875, 0.625, 0.9937, 0.6189, 0.9937, 0.8625, 0.5, 0.8687, 0.5, 0.8687, 0.75, 0.8625, 0.75, 0.6137, 0.9875, 0.6189, 0.9875, 0.6189, 0.9937, 0.6137, 0.9937, 0.6137, 0.25, 0.6189, 0.25, 0.6189, 0.2562, 0.6137, 0.2562, 0.6137, 0.975, 0.6189, 0.975, 0.6189, 0.9875, 0.6137, 0.9875, 0.6137, 0.2562, 0.6189, 0.2562, 0.6189, 0.2625, 0.6137, 0.2625, 0.6137, 0.4775, 0.6189, 0.4775, 0.6189, 0.4887, 0.6137, 0.4887, 0.6137, 0.7556, 0.6189, 0.7556, 0.6189, 0.7613, 0.6137, 0.7613, 0.6137, 0.275, 0.6189, 0.275, 0.6189, 0.4775, 0.6137, 0.4775, 0.6137, 0.7613, 0.6189, 0.7613, 0.6189, 0.7725, 0.6137, 0.7725, 0.6137, 0.7725, 0.6189, 0.7725, 0.6189, 0.975, 0.6137, 0.975, 0.6137, 0.2625, 0.6189, 0.2625, 0.6189, 0.275, 0.6137, 0.275, 0.6137, 0.4944, 0.6189, 0.4944, 0.6189, 0.5, 0.6137, 0.5, 0.6137, 0.5, 0.6189, 0.5, 0.6189, 0.75, 0.6137, 0.75, 0.6137, 0.0, 0.6189, 0.0, 0.6189, 0.25, 0.6137, 0.25, 0.6137, 0.9937, 0.6189, 0.9937, 0.6189, 1.0, 0.6137, 1.0, 0.6137, 0.4887, 0.6189, 0.4887, 0.6189, 0.4944, 0.6137, 0.4944, 0.6137, 0.75, 0.6189, 0.75, 0.6189, 0.7556, 0.6137, 0.7556, 0.3812, 0.4887, 0.3875, 0.4887, 0.3875, 0.4944, 0.3812, 0.4944, 0.3813, 0.75, 0.3875, 0.75, 0.3875, 0.7556, 0.3813, 0.7556, 0.6025, 0.4888, 0.6137, 0.4887, 0.6137, 0.4944, 0.6025, 0.4944, 0.6025, 0.75, 0.6137, 0.75, 0.6137, 0.7556, 0.6025, 0.7556, 0.625, 0.5, 0.6306, 0.5, 0.6306, 0.75, 0.625, 0.75, 0.6189, 0.75, 0.625, 0.75, 0.625, 0.7556, 0.6189, 0.7556, 0.3875, 0.75, 0.4, 0.75, 0.4, 0.7556, 0.3875, 0.7556, 0.4, 0.75, 0.6025, 0.75, 0.6025, 0.7556, 0.4, 0.7556, 0.4, 0.4887, 0.6025, 0.4888, 0.6025, 0.4944, 0.4, 0.4944, 0.3875, 0.4887, 0.4, 0.4887, 0.4, 0.4944, 0.3875, 0.4944, 0.6189, 0.4887, 0.625, 0.4887, 0.625, 0.4944, 0.6189, 0.4944, 0.3638, 0.5, 0.3694, 0.5, 0.3694, 0.75, 0.3638, 0.75, 0.375, 0.75, 0.3813, 0.75, 0.3813, 0.7556, 0.375, 0.7556, 0.375, 0.4887, 0.3812, 0.4887, 0.3812, 0.4944, 0.375, 0.4944, 0.375, 0.9875, 0.3812, 0.9875, 0.3812, 0.9937, 0.375, 0.9937, 0.375, 0.25, 0.3812, 0.25, 0.3812, 0.2562, 0.375, 0.2562, 0.375, 0.2562, 0.3812, 0.2562, 0.3812, 0.2625, 0.375, 0.2625, 0.375, 0.975, 0.3813, 0.975, 0.3812, 0.9875, 0.375, 0.9875, 0.375, 0.4944, 0.3812, 0.4944, 0.3812, 0.5, 0.375, 0.5, 0.375, 0.5, 0.3812, 0.5, 0.3813, 0.75, 0.375, 0.75, 0.375, 0.0, 0.3812, 0.0, 0.3812, 0.25, 0.375, 0.25, 0.375, 0.9937, 0.3812, 0.9937, 0.3812, 1.0, 0.375, 1.0, 0.375, 0.7725, 0.3813, 0.7725, 0.3813, 0.975, 0.375, 0.975, 0.375, 0.2625, 0.3812, 0.2625, 0.3812, 0.275, 0.375, 0.275, 0.375, 0.7613, 0.3813, 0.7613, 0.3813, 0.7725, 0.375, 0.7725, 0.375, 0.275, 0.3812, 0.275, 0.3812, 0.4775, 0.375, 0.4775, 0.375, 0.7556, 0.3813, 0.7556, 0.3813, 0.7613, 0.375, 0.7613, 0.375, 0.4775, 0.3812, 0.4775, 0.3812, 0.4887, 0.375, 0.4887])
me_cube.materials.append(mat_material)
me_cube.use_mirror_vertex_groups = False
me_cube.update()

# ---- objects
ob_cube = bpy.data.objects.new('Cube', me_cube)
ob_light = bpy.data.objects.new('Light', light_light)
ob_camera = bpy.data.objects.new('Camera', cam_camera)

# ---- transforms, parenting, visibility, modifiers, constraints
ob_cube.location = (0.0, 0.0, 0.0)
ob_cube.lock_rotations_4d = False
ob_cube.empty_display_type = 'ARROWS'
ob_cube.lineart.crease_threshold = 0.0
ob_light.location = (4.076, 8.38, 2.743)
ob_light.rotation_euler = (0.6503, 0.05522, 1.866)
ob_light.lock_rotations_4d = False
ob_light.empty_display_type = 'ARROWS'
ob_light.color = (0.0, 0.0, 0.0, 0.0)
ob_light.lineart.crease_threshold = 0.0
ob_camera.location = (7.359, -6.926, 4.958)
ob_camera.rotation_euler = (1.109, 0.0, 0.8149)
ob_camera.lock_rotations_4d = False
ob_camera.empty_display_type = 'ARROWS'
ob_camera.color = (0.0, 0.0, 0.0, 0.0)
ob_camera.display_type = 'WIRE'
ob_camera.lineart.crease_threshold = 0.0

# ---- collection membership
col_collection.objects.link(ob_cube)
col_collection.objects.link(ob_light)
col_collection.objects.link(ob_camera)

# ---- scene / render settings (as saved in the file)
scene.camera = ob_camera
scene.frame_start = 1; scene.frame_end = 250; scene.frame_set(1)
scene.render.engine = 'BLENDER_EEVEE_NEXT'
bpy.context.view_layer.update()

